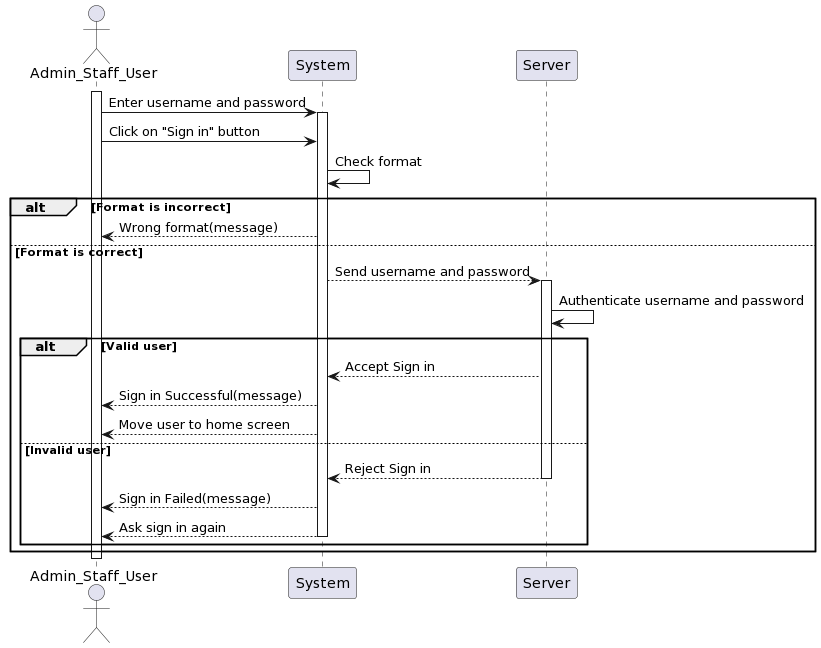

The diagram above was rendered by PlantUML. Its source (embedded in the PNG):
@startuml
actor Admin_Staff_User as User
participant System
participant Server

activate User
User -> System: Enter username and password
activate System
User -> System: Click on "Sign in" button
System -> System: Check format

alt Format is incorrect
    System --> User: Wrong format(message)
else Format is correct
    System --> Server: Send username and password
    activate Server
    Server -> Server: Authenticate username and password
    alt Valid user
        Server --> System: Accept Sign in
        System --> User: Sign in Successful(message)
        System --> User: Move user to home screen
    else Invalid user
        Server --> System: Reject Sign in
        deactivate Server
        System --> User: Sign in Failed(message) 
        System --> User: Ask sign in again
        deactivate System
    end 
end
deactivate User
@enduml